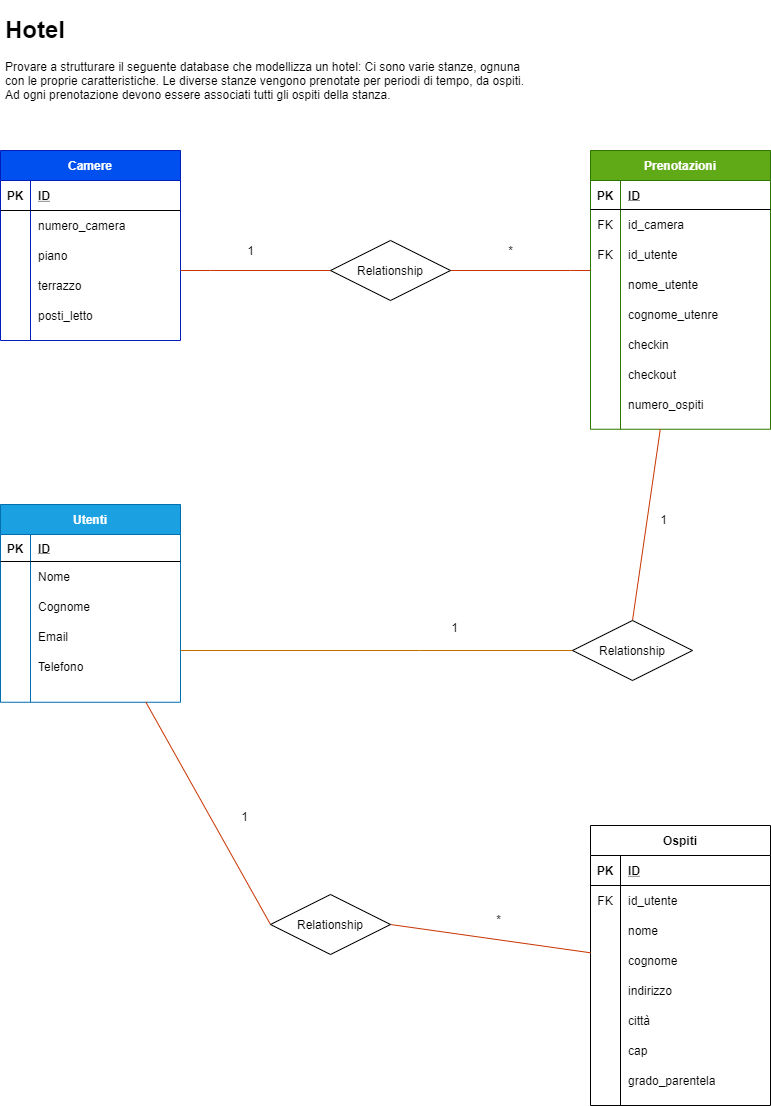

The diagram above was exported from draw.io. Its source (the exported page's mxGraphModel, read from the mxfile embedded in the PNG):
<mxGraphModel dx="2788" dy="790" grid="0" gridSize="10" guides="1" tooltips="1" connect="1" arrows="1" fold="1" page="1" pageScale="1" pageWidth="827" pageHeight="1169" background="#FFFFFF" math="0" shadow="0">
  <root>
    <mxCell id="0" />
    <mxCell id="1" parent="0" />
    <mxCell id="3" value="Camere" style="shape=table;startSize=30;container=1;collapsible=1;childLayout=tableLayout;fixedRows=1;rowLines=0;fontStyle=1;align=center;resizeLast=1;strokeColor=#001DBC;fillColor=#0050ef;fontColor=#ffffff;" vertex="1" parent="1">
      <mxGeometry x="-1630" y="160" width="180" height="190" as="geometry" />
    </mxCell>
    <mxCell id="4" value="" style="shape=partialRectangle;collapsible=0;dropTarget=0;pointerEvents=0;fillColor=none;top=0;left=0;bottom=1;right=0;points=[[0,0.5],[1,0.5]];portConstraint=eastwest;" vertex="1" parent="3">
      <mxGeometry y="30" width="180" height="30" as="geometry" />
    </mxCell>
    <mxCell id="5" value="PK" style="shape=partialRectangle;connectable=0;fillColor=none;top=0;left=0;bottom=0;right=0;fontStyle=1;overflow=hidden;fontColor=#000000;" vertex="1" parent="4">
      <mxGeometry width="30" height="30" as="geometry" />
    </mxCell>
    <mxCell id="6" value="ID" style="shape=partialRectangle;connectable=0;fillColor=none;top=0;left=0;bottom=0;right=0;align=left;spacingLeft=6;fontStyle=5;overflow=hidden;fontColor=#000000;" vertex="1" parent="4">
      <mxGeometry x="30" width="150" height="30" as="geometry" />
    </mxCell>
    <mxCell id="7" value="" style="shape=partialRectangle;collapsible=0;dropTarget=0;pointerEvents=0;fillColor=none;top=0;left=0;bottom=0;right=0;points=[[0,0.5],[1,0.5]];portConstraint=eastwest;" vertex="1" parent="3">
      <mxGeometry y="60" width="180" height="30" as="geometry" />
    </mxCell>
    <mxCell id="8" value="" style="shape=partialRectangle;connectable=0;fillColor=none;top=0;left=0;bottom=0;right=0;editable=1;overflow=hidden;" vertex="1" parent="7">
      <mxGeometry width="30" height="30" as="geometry" />
    </mxCell>
    <mxCell id="9" value="numero_camera" style="shape=partialRectangle;connectable=0;fillColor=none;top=0;left=0;bottom=0;right=0;align=left;spacingLeft=6;overflow=hidden;fontColor=#000000;" vertex="1" parent="7">
      <mxGeometry x="30" width="150" height="30" as="geometry" />
    </mxCell>
    <mxCell id="10" value="" style="shape=partialRectangle;collapsible=0;dropTarget=0;pointerEvents=0;fillColor=none;top=0;left=0;bottom=0;right=0;points=[[0,0.5],[1,0.5]];portConstraint=eastwest;" vertex="1" parent="3">
      <mxGeometry y="90" width="180" height="30" as="geometry" />
    </mxCell>
    <mxCell id="11" value="" style="shape=partialRectangle;connectable=0;fillColor=none;top=0;left=0;bottom=0;right=0;editable=1;overflow=hidden;" vertex="1" parent="10">
      <mxGeometry width="30" height="30" as="geometry" />
    </mxCell>
    <mxCell id="12" value="piano" style="shape=partialRectangle;connectable=0;fillColor=none;top=0;left=0;bottom=0;right=0;align=left;spacingLeft=6;overflow=hidden;fontColor=#000000;" vertex="1" parent="10">
      <mxGeometry x="30" width="150" height="30" as="geometry" />
    </mxCell>
    <mxCell id="13" value="" style="shape=partialRectangle;collapsible=0;dropTarget=0;pointerEvents=0;fillColor=none;top=0;left=0;bottom=0;right=0;points=[[0,0.5],[1,0.5]];portConstraint=eastwest;" vertex="1" parent="3">
      <mxGeometry y="120" width="180" height="30" as="geometry" />
    </mxCell>
    <mxCell id="14" value="" style="shape=partialRectangle;connectable=0;fillColor=none;top=0;left=0;bottom=0;right=0;editable=1;overflow=hidden;" vertex="1" parent="13">
      <mxGeometry width="30" height="30" as="geometry" />
    </mxCell>
    <mxCell id="15" value="terrazzo" style="shape=partialRectangle;connectable=0;fillColor=none;top=0;left=0;bottom=0;right=0;align=left;spacingLeft=6;overflow=hidden;fontColor=#000000;" vertex="1" parent="13">
      <mxGeometry x="30" width="150" height="30" as="geometry" />
    </mxCell>
    <mxCell id="16" value="" style="shape=partialRectangle;collapsible=0;dropTarget=0;pointerEvents=0;fillColor=none;top=0;left=0;bottom=0;right=0;points=[[0,0.5],[1,0.5]];portConstraint=eastwest;" vertex="1" parent="3">
      <mxGeometry y="150" width="180" height="30" as="geometry" />
    </mxCell>
    <mxCell id="17" value="" style="shape=partialRectangle;connectable=0;fillColor=none;top=0;left=0;bottom=0;right=0;editable=1;overflow=hidden;" vertex="1" parent="16">
      <mxGeometry width="30" height="30" as="geometry" />
    </mxCell>
    <mxCell id="18" value="posti_letto" style="shape=partialRectangle;connectable=0;fillColor=none;top=0;left=0;bottom=0;right=0;align=left;spacingLeft=6;overflow=hidden;fontColor=#000000;" vertex="1" parent="16">
      <mxGeometry x="30" width="150" height="30" as="geometry" />
    </mxCell>
    <mxCell id="22" value="Prenotazioni" style="shape=table;startSize=30;container=1;collapsible=1;childLayout=tableLayout;fixedRows=1;rowLines=0;fontStyle=1;align=center;resizeLast=1;strokeColor=#2D7600;fillColor=#60a917;fontColor=#FFFFFF;" vertex="1" parent="1">
      <mxGeometry x="-1040" y="160" width="180" height="278.75" as="geometry" />
    </mxCell>
    <mxCell id="23" value="" style="shape=partialRectangle;collapsible=0;dropTarget=0;pointerEvents=0;fillColor=none;top=0;left=0;bottom=1;right=0;points=[[0,0.5],[1,0.5]];portConstraint=eastwest;" vertex="1" parent="22">
      <mxGeometry y="30" width="180" height="29" as="geometry" />
    </mxCell>
    <mxCell id="24" value="PK" style="shape=partialRectangle;connectable=0;fillColor=none;top=0;left=0;bottom=0;right=0;fontStyle=1;overflow=hidden;fontColor=#000000;" vertex="1" parent="23">
      <mxGeometry width="30" height="29" as="geometry" />
    </mxCell>
    <mxCell id="25" value="ID" style="shape=partialRectangle;connectable=0;fillColor=none;top=0;left=0;bottom=0;right=0;align=left;spacingLeft=6;fontStyle=5;overflow=hidden;fontColor=#000000;" vertex="1" parent="23">
      <mxGeometry x="30" width="150" height="29" as="geometry" />
    </mxCell>
    <mxCell id="26" value="" style="shape=partialRectangle;collapsible=0;dropTarget=0;pointerEvents=0;fillColor=none;top=0;left=0;bottom=0;right=0;points=[[0,0.5],[1,0.5]];portConstraint=eastwest;fontColor=#000000;" vertex="1" parent="22">
      <mxGeometry y="59" width="180" height="30" as="geometry" />
    </mxCell>
    <mxCell id="27" value="FK" style="shape=partialRectangle;connectable=0;fillColor=none;top=0;left=0;bottom=0;right=0;editable=1;overflow=hidden;fontColor=#000000;" vertex="1" parent="26">
      <mxGeometry width="30" height="30" as="geometry" />
    </mxCell>
    <mxCell id="28" value="id_camera" style="shape=partialRectangle;connectable=0;fillColor=none;top=0;left=0;bottom=0;right=0;align=left;spacingLeft=6;overflow=hidden;fontColor=#000000;" vertex="1" parent="26">
      <mxGeometry x="30" width="150" height="30" as="geometry" />
    </mxCell>
    <mxCell id="29" value="" style="shape=partialRectangle;collapsible=0;dropTarget=0;pointerEvents=0;fillColor=none;top=0;left=0;bottom=0;right=0;points=[[0,0.5],[1,0.5]];portConstraint=eastwest;" vertex="1" parent="22">
      <mxGeometry y="89" width="180" height="30" as="geometry" />
    </mxCell>
    <mxCell id="30" value="FK" style="shape=partialRectangle;connectable=0;fillColor=none;top=0;left=0;bottom=0;right=0;editable=1;overflow=hidden;fontColor=#000000;" vertex="1" parent="29">
      <mxGeometry width="30" height="30" as="geometry" />
    </mxCell>
    <mxCell id="31" value="id_utente" style="shape=partialRectangle;connectable=0;fillColor=none;top=0;left=0;bottom=0;right=0;align=left;spacingLeft=6;overflow=hidden;fontColor=#000000;" vertex="1" parent="29">
      <mxGeometry x="30" width="150" height="30" as="geometry" />
    </mxCell>
    <mxCell id="32" value="" style="shape=partialRectangle;collapsible=0;dropTarget=0;pointerEvents=0;fillColor=none;top=0;left=0;bottom=0;right=0;points=[[0,0.5],[1,0.5]];portConstraint=eastwest;" vertex="1" parent="22">
      <mxGeometry y="119" width="180" height="30" as="geometry" />
    </mxCell>
    <mxCell id="33" value="" style="shape=partialRectangle;connectable=0;fillColor=none;top=0;left=0;bottom=0;right=0;editable=1;overflow=hidden;" vertex="1" parent="32">
      <mxGeometry width="30" height="30" as="geometry" />
    </mxCell>
    <mxCell id="34" value="nome_utente" style="shape=partialRectangle;connectable=0;fillColor=none;top=0;left=0;bottom=0;right=0;align=left;spacingLeft=6;overflow=hidden;fontColor=#000000;" vertex="1" parent="32">
      <mxGeometry x="30" width="150" height="30" as="geometry" />
    </mxCell>
    <mxCell id="35" value="" style="shape=partialRectangle;collapsible=0;dropTarget=0;pointerEvents=0;fillColor=none;top=0;left=0;bottom=0;right=0;points=[[0,0.5],[1,0.5]];portConstraint=eastwest;" vertex="1" parent="22">
      <mxGeometry y="149" width="180" height="30" as="geometry" />
    </mxCell>
    <mxCell id="36" value="" style="shape=partialRectangle;connectable=0;fillColor=none;top=0;left=0;bottom=0;right=0;editable=1;overflow=hidden;" vertex="1" parent="35">
      <mxGeometry width="30" height="30" as="geometry" />
    </mxCell>
    <mxCell id="37" value="cognome_utenre" style="shape=partialRectangle;connectable=0;fillColor=none;top=0;left=0;bottom=0;right=0;align=left;spacingLeft=6;overflow=hidden;fontColor=#000000;" vertex="1" parent="35">
      <mxGeometry x="30" width="150" height="30" as="geometry" />
    </mxCell>
    <mxCell id="38" value="" style="shape=partialRectangle;collapsible=0;dropTarget=0;pointerEvents=0;fillColor=none;top=0;left=0;bottom=0;right=0;points=[[0,0.5],[1,0.5]];portConstraint=eastwest;" vertex="1" parent="22">
      <mxGeometry y="179" width="180" height="30" as="geometry" />
    </mxCell>
    <mxCell id="39" value="" style="shape=partialRectangle;connectable=0;fillColor=none;top=0;left=0;bottom=0;right=0;editable=1;overflow=hidden;" vertex="1" parent="38">
      <mxGeometry width="30" height="30" as="geometry" />
    </mxCell>
    <mxCell id="40" value="checkin" style="shape=partialRectangle;connectable=0;fillColor=none;top=0;left=0;bottom=0;right=0;align=left;spacingLeft=6;overflow=hidden;fontColor=#000000;" vertex="1" parent="38">
      <mxGeometry x="30" width="150" height="30" as="geometry" />
    </mxCell>
    <mxCell id="41" value="" style="shape=partialRectangle;collapsible=0;dropTarget=0;pointerEvents=0;fillColor=none;top=0;left=0;bottom=0;right=0;points=[[0,0.5],[1,0.5]];portConstraint=eastwest;" vertex="1" parent="22">
      <mxGeometry y="209" width="180" height="30" as="geometry" />
    </mxCell>
    <mxCell id="42" value="" style="shape=partialRectangle;connectable=0;fillColor=none;top=0;left=0;bottom=0;right=0;editable=1;overflow=hidden;" vertex="1" parent="41">
      <mxGeometry width="30" height="30" as="geometry" />
    </mxCell>
    <mxCell id="43" value="checkout" style="shape=partialRectangle;connectable=0;fillColor=none;top=0;left=0;bottom=0;right=0;align=left;spacingLeft=6;overflow=hidden;fontColor=#000000;" vertex="1" parent="41">
      <mxGeometry x="30" width="150" height="30" as="geometry" />
    </mxCell>
    <mxCell id="44" value="" style="shape=partialRectangle;collapsible=0;dropTarget=0;pointerEvents=0;fillColor=none;top=0;left=0;bottom=0;right=0;points=[[0,0.5],[1,0.5]];portConstraint=eastwest;" vertex="1" parent="22">
      <mxGeometry y="239" width="180" height="30" as="geometry" />
    </mxCell>
    <mxCell id="45" value="" style="shape=partialRectangle;connectable=0;fillColor=none;top=0;left=0;bottom=0;right=0;editable=1;overflow=hidden;" vertex="1" parent="44">
      <mxGeometry width="30" height="30" as="geometry" />
    </mxCell>
    <mxCell id="46" value="numero_ospiti" style="shape=partialRectangle;connectable=0;fillColor=none;top=0;left=0;bottom=0;right=0;align=left;spacingLeft=6;overflow=hidden;fontColor=#000000;" vertex="1" parent="44">
      <mxGeometry x="30" width="150" height="30" as="geometry" />
    </mxCell>
    <mxCell id="47" value="&lt;h1&gt;&lt;font color=&quot;#000000&quot;&gt;Hotel&lt;/font&gt;&lt;/h1&gt;&lt;p&gt;&lt;font style=&quot;font-size: 12px&quot; color=&quot;#000000&quot;&gt;Provare a strutturare il seguente database che modellizza un hotel: Ci sono varie stanze, ognuna con le proprie caratteristiche. Le diverse stanze vengono prenotate per periodi di tempo, da ospiti. Ad ogni prenotazione devono essere associati tutti gli ospiti della stanza.&lt;/font&gt;&lt;br&gt;&lt;/p&gt;" style="text;html=1;strokeColor=none;fillColor=none;spacing=5;spacingTop=-20;whiteSpace=wrap;overflow=hidden;rounded=0;" vertex="1" parent="1">
      <mxGeometry x="-1630" y="20" width="530" height="120" as="geometry" />
    </mxCell>
    <mxCell id="50" style="edgeStyle=orthogonalEdgeStyle;rounded=0;orthogonalLoop=1;jettySize=auto;html=1;exitX=0;exitY=0.5;exitDx=0;exitDy=0;endArrow=none;endFill=0;fillColor=#fa6800;strokeColor=#C73500;" edge="1" parent="1" source="49" target="3">
      <mxGeometry relative="1" as="geometry">
        <Array as="points">
          <mxPoint x="-1420" y="280" />
          <mxPoint x="-1420" y="280" />
        </Array>
      </mxGeometry>
    </mxCell>
    <mxCell id="51" style="edgeStyle=orthogonalEdgeStyle;rounded=0;orthogonalLoop=1;jettySize=auto;html=1;exitX=1;exitY=0.5;exitDx=0;exitDy=0;endArrow=none;endFill=0;fillColor=#fa6800;strokeColor=#C73500;strokeWidth=1;" edge="1" parent="1" source="49" target="22">
      <mxGeometry relative="1" as="geometry">
        <Array as="points">
          <mxPoint x="-1060" y="280" />
          <mxPoint x="-1060" y="280" />
        </Array>
      </mxGeometry>
    </mxCell>
    <mxCell id="49" value="Relationship" style="shape=rhombus;perimeter=rhombusPerimeter;whiteSpace=wrap;html=1;align=center;strokeColor=#000000;" vertex="1" parent="1">
      <mxGeometry x="-1300" y="250" width="120" height="60" as="geometry" />
    </mxCell>
    <mxCell id="52" value="1" style="text;html=1;align=center;verticalAlign=middle;resizable=0;points=[];autosize=1;fontColor=#000000;" vertex="1" parent="1">
      <mxGeometry x="-1390" y="250" width="20" height="20" as="geometry" />
    </mxCell>
    <mxCell id="53" value="*" style="text;html=1;align=center;verticalAlign=middle;resizable=0;points=[];autosize=1;fontColor=#000000;" vertex="1" parent="1">
      <mxGeometry x="-1130" y="250" width="20" height="20" as="geometry" />
    </mxCell>
    <mxCell id="54" value="Utenti" style="shape=table;startSize=30;container=1;collapsible=1;childLayout=tableLayout;fixedRows=1;rowLines=0;fontStyle=1;align=center;resizeLast=1;strokeColor=#006EAF;fillColor=#1ba1e2;fontColor=#ffffff;" vertex="1" parent="1">
      <mxGeometry x="-1630" y="514" width="180" height="197.75" as="geometry" />
    </mxCell>
    <mxCell id="55" value="" style="shape=partialRectangle;collapsible=0;dropTarget=0;pointerEvents=0;fillColor=none;top=0;left=0;bottom=1;right=0;points=[[0,0.5],[1,0.5]];portConstraint=eastwest;" vertex="1" parent="54">
      <mxGeometry y="30" width="180" height="27" as="geometry" />
    </mxCell>
    <mxCell id="56" value="PK" style="shape=partialRectangle;connectable=0;fillColor=none;top=0;left=0;bottom=0;right=0;fontStyle=1;overflow=hidden;fontColor=#000000;" vertex="1" parent="55">
      <mxGeometry width="30" height="27" as="geometry" />
    </mxCell>
    <mxCell id="57" value="ID" style="shape=partialRectangle;connectable=0;fillColor=none;top=0;left=0;bottom=0;right=0;align=left;spacingLeft=6;fontStyle=5;overflow=hidden;fontColor=#000000;labelBorderColor=none;" vertex="1" parent="55">
      <mxGeometry x="30" width="150" height="27" as="geometry" />
    </mxCell>
    <mxCell id="58" value="" style="shape=partialRectangle;collapsible=0;dropTarget=0;pointerEvents=0;fillColor=none;top=0;left=0;bottom=0;right=0;points=[[0,0.5],[1,0.5]];portConstraint=eastwest;" vertex="1" parent="54">
      <mxGeometry y="57" width="180" height="30" as="geometry" />
    </mxCell>
    <mxCell id="59" value="" style="shape=partialRectangle;connectable=0;fillColor=none;top=0;left=0;bottom=0;right=0;editable=1;overflow=hidden;" vertex="1" parent="58">
      <mxGeometry width="30" height="30" as="geometry" />
    </mxCell>
    <mxCell id="60" value="Nome" style="shape=partialRectangle;connectable=0;fillColor=none;top=0;left=0;bottom=0;right=0;align=left;spacingLeft=6;overflow=hidden;fontColor=#000000;" vertex="1" parent="58">
      <mxGeometry x="30" width="150" height="30" as="geometry" />
    </mxCell>
    <mxCell id="61" value="" style="shape=partialRectangle;collapsible=0;dropTarget=0;pointerEvents=0;fillColor=none;top=0;left=0;bottom=0;right=0;points=[[0,0.5],[1,0.5]];portConstraint=eastwest;" vertex="1" parent="54">
      <mxGeometry y="87" width="180" height="30" as="geometry" />
    </mxCell>
    <mxCell id="62" value="" style="shape=partialRectangle;connectable=0;fillColor=none;top=0;left=0;bottom=0;right=0;editable=1;overflow=hidden;" vertex="1" parent="61">
      <mxGeometry width="30" height="30" as="geometry" />
    </mxCell>
    <mxCell id="63" value="Cognome" style="shape=partialRectangle;connectable=0;fillColor=none;top=0;left=0;bottom=0;right=0;align=left;spacingLeft=6;overflow=hidden;fontColor=#000000;" vertex="1" parent="61">
      <mxGeometry x="30" width="150" height="30" as="geometry" />
    </mxCell>
    <mxCell id="64" value="" style="shape=partialRectangle;collapsible=0;dropTarget=0;pointerEvents=0;fillColor=none;top=0;left=0;bottom=0;right=0;points=[[0,0.5],[1,0.5]];portConstraint=eastwest;" vertex="1" parent="54">
      <mxGeometry y="117" width="180" height="30" as="geometry" />
    </mxCell>
    <mxCell id="65" value="" style="shape=partialRectangle;connectable=0;fillColor=none;top=0;left=0;bottom=0;right=0;editable=1;overflow=hidden;" vertex="1" parent="64">
      <mxGeometry width="30" height="30" as="geometry" />
    </mxCell>
    <mxCell id="66" value="Email" style="shape=partialRectangle;connectable=0;fillColor=none;top=0;left=0;bottom=0;right=0;align=left;spacingLeft=6;overflow=hidden;fontColor=#000000;" vertex="1" parent="64">
      <mxGeometry x="30" width="150" height="30" as="geometry" />
    </mxCell>
    <mxCell id="67" value="" style="shape=partialRectangle;collapsible=0;dropTarget=0;pointerEvents=0;fillColor=none;top=0;left=0;bottom=0;right=0;points=[[0,0.5],[1,0.5]];portConstraint=eastwest;" vertex="1" parent="54">
      <mxGeometry y="147" width="180" height="30" as="geometry" />
    </mxCell>
    <mxCell id="68" value="" style="shape=partialRectangle;connectable=0;fillColor=none;top=0;left=0;bottom=0;right=0;editable=1;overflow=hidden;" vertex="1" parent="67">
      <mxGeometry width="30" height="30" as="geometry" />
    </mxCell>
    <mxCell id="69" value="Telefono" style="shape=partialRectangle;connectable=0;fillColor=none;top=0;left=0;bottom=0;right=0;align=left;spacingLeft=6;overflow=hidden;fontColor=#000000;" vertex="1" parent="67">
      <mxGeometry x="30" width="150" height="30" as="geometry" />
    </mxCell>
    <mxCell id="72" style="edgeStyle=orthogonalEdgeStyle;rounded=0;orthogonalLoop=1;jettySize=auto;html=1;exitX=0;exitY=0.5;exitDx=0;exitDy=0;endArrow=none;endFill=0;fillColor=#f0a30a;strokeColor=#BD7000;" edge="1" parent="1" source="70" target="54">
      <mxGeometry relative="1" as="geometry">
        <Array as="points">
          <mxPoint x="-1211" y="660" />
          <mxPoint x="-1211" y="660" />
        </Array>
      </mxGeometry>
    </mxCell>
    <mxCell id="73" style="rounded=0;orthogonalLoop=1;jettySize=auto;html=1;exitX=0.5;exitY=0;exitDx=0;exitDy=0;endArrow=none;endFill=0;fillColor=#fa6800;strokeColor=#C73500;" edge="1" parent="1" source="70" target="22">
      <mxGeometry relative="1" as="geometry" />
    </mxCell>
    <mxCell id="70" value="Relationship" style="shape=rhombus;perimeter=rhombusPerimeter;whiteSpace=wrap;html=1;align=center;strokeColor=#000000;" vertex="1" parent="1">
      <mxGeometry x="-1058" y="630" width="120" height="60" as="geometry" />
    </mxCell>
    <mxCell id="74" value="1" style="text;html=1;align=center;verticalAlign=middle;resizable=0;points=[];autosize=1;fontColor=#000000;" vertex="1" parent="1">
      <mxGeometry x="-1185" y="628" width="17" height="18" as="geometry" />
    </mxCell>
    <mxCell id="75" value="1" style="text;html=1;align=center;verticalAlign=middle;resizable=0;points=[];autosize=1;fontColor=#000000;" vertex="1" parent="1">
      <mxGeometry x="-976" y="520" width="17" height="18" as="geometry" />
    </mxCell>
    <mxCell id="76" value="Ospiti" style="shape=table;startSize=30;container=1;collapsible=1;childLayout=tableLayout;fixedRows=1;rowLines=0;fontStyle=1;align=center;resizeLast=1;strokeColor=#000000;" vertex="1" parent="1">
      <mxGeometry x="-1040" y="835" width="180" height="280" as="geometry" />
    </mxCell>
    <mxCell id="77" value="" style="shape=partialRectangle;collapsible=0;dropTarget=0;pointerEvents=0;fillColor=none;top=0;left=0;bottom=1;right=0;points=[[0,0.5],[1,0.5]];portConstraint=eastwest;" vertex="1" parent="76">
      <mxGeometry y="30" width="180" height="30" as="geometry" />
    </mxCell>
    <mxCell id="78" value="PK" style="shape=partialRectangle;connectable=0;fillColor=none;top=0;left=0;bottom=0;right=0;fontStyle=1;overflow=hidden;fontColor=#000000;" vertex="1" parent="77">
      <mxGeometry width="30" height="30" as="geometry" />
    </mxCell>
    <mxCell id="79" value="ID" style="shape=partialRectangle;connectable=0;fillColor=none;top=0;left=0;bottom=0;right=0;align=left;spacingLeft=6;fontStyle=5;overflow=hidden;fontColor=#000000;" vertex="1" parent="77">
      <mxGeometry x="30" width="150" height="30" as="geometry" />
    </mxCell>
    <mxCell id="80" value="" style="shape=partialRectangle;collapsible=0;dropTarget=0;pointerEvents=0;fillColor=none;top=0;left=0;bottom=0;right=0;points=[[0,0.5],[1,0.5]];portConstraint=eastwest;" vertex="1" parent="76">
      <mxGeometry y="60" width="180" height="30" as="geometry" />
    </mxCell>
    <mxCell id="81" value="FK" style="shape=partialRectangle;connectable=0;fillColor=none;top=0;left=0;bottom=0;right=0;editable=1;overflow=hidden;fontColor=#000000;" vertex="1" parent="80">
      <mxGeometry width="30" height="30" as="geometry" />
    </mxCell>
    <mxCell id="82" value="id_utente" style="shape=partialRectangle;connectable=0;fillColor=none;top=0;left=0;bottom=0;right=0;align=left;spacingLeft=6;overflow=hidden;fontColor=#000000;" vertex="1" parent="80">
      <mxGeometry x="30" width="150" height="30" as="geometry" />
    </mxCell>
    <mxCell id="89" value="" style="shape=partialRectangle;collapsible=0;dropTarget=0;pointerEvents=0;fillColor=none;top=0;left=0;bottom=0;right=0;points=[[0,0.5],[1,0.5]];portConstraint=eastwest;" vertex="1" parent="76">
      <mxGeometry y="90" width="180" height="30" as="geometry" />
    </mxCell>
    <mxCell id="90" value="" style="shape=partialRectangle;connectable=0;fillColor=none;top=0;left=0;bottom=0;right=0;editable=1;overflow=hidden;" vertex="1" parent="89">
      <mxGeometry width="30" height="30" as="geometry" />
    </mxCell>
    <mxCell id="91" value="nome" style="shape=partialRectangle;connectable=0;fillColor=none;top=0;left=0;bottom=0;right=0;align=left;spacingLeft=6;overflow=hidden;fontColor=#000000;" vertex="1" parent="89">
      <mxGeometry x="30" width="150" height="30" as="geometry" />
    </mxCell>
    <mxCell id="83" value="" style="shape=partialRectangle;collapsible=0;dropTarget=0;pointerEvents=0;fillColor=none;top=0;left=0;bottom=0;right=0;points=[[0,0.5],[1,0.5]];portConstraint=eastwest;" vertex="1" parent="76">
      <mxGeometry y="120" width="180" height="30" as="geometry" />
    </mxCell>
    <mxCell id="84" value="" style="shape=partialRectangle;connectable=0;fillColor=none;top=0;left=0;bottom=0;right=0;editable=1;overflow=hidden;" vertex="1" parent="83">
      <mxGeometry width="30" height="30" as="geometry" />
    </mxCell>
    <mxCell id="85" value="cognome" style="shape=partialRectangle;connectable=0;fillColor=none;top=0;left=0;bottom=0;right=0;align=left;spacingLeft=6;overflow=hidden;fontColor=#000000;" vertex="1" parent="83">
      <mxGeometry x="30" width="150" height="30" as="geometry" />
    </mxCell>
    <mxCell id="86" value="" style="shape=partialRectangle;collapsible=0;dropTarget=0;pointerEvents=0;fillColor=none;top=0;left=0;bottom=0;right=0;points=[[0,0.5],[1,0.5]];portConstraint=eastwest;" vertex="1" parent="76">
      <mxGeometry y="150" width="180" height="30" as="geometry" />
    </mxCell>
    <mxCell id="87" value="" style="shape=partialRectangle;connectable=0;fillColor=none;top=0;left=0;bottom=0;right=0;editable=1;overflow=hidden;" vertex="1" parent="86">
      <mxGeometry width="30" height="30" as="geometry" />
    </mxCell>
    <mxCell id="88" value="indirizzo" style="shape=partialRectangle;connectable=0;fillColor=none;top=0;left=0;bottom=0;right=0;align=left;spacingLeft=6;overflow=hidden;fontColor=#000000;" vertex="1" parent="86">
      <mxGeometry x="30" width="150" height="30" as="geometry" />
    </mxCell>
    <mxCell id="92" value="" style="shape=partialRectangle;collapsible=0;dropTarget=0;pointerEvents=0;fillColor=none;top=0;left=0;bottom=0;right=0;points=[[0,0.5],[1,0.5]];portConstraint=eastwest;" vertex="1" parent="76">
      <mxGeometry y="180" width="180" height="30" as="geometry" />
    </mxCell>
    <mxCell id="93" value="" style="shape=partialRectangle;connectable=0;fillColor=none;top=0;left=0;bottom=0;right=0;editable=1;overflow=hidden;" vertex="1" parent="92">
      <mxGeometry width="30" height="30" as="geometry" />
    </mxCell>
    <mxCell id="94" value="città" style="shape=partialRectangle;connectable=0;fillColor=none;top=0;left=0;bottom=0;right=0;align=left;spacingLeft=6;overflow=hidden;fontColor=#000000;" vertex="1" parent="92">
      <mxGeometry x="30" width="150" height="30" as="geometry" />
    </mxCell>
    <mxCell id="95" value="" style="shape=partialRectangle;collapsible=0;dropTarget=0;pointerEvents=0;fillColor=none;top=0;left=0;bottom=0;right=0;points=[[0,0.5],[1,0.5]];portConstraint=eastwest;" vertex="1" parent="76">
      <mxGeometry y="210" width="180" height="30" as="geometry" />
    </mxCell>
    <mxCell id="96" value="" style="shape=partialRectangle;connectable=0;fillColor=none;top=0;left=0;bottom=0;right=0;editable=1;overflow=hidden;" vertex="1" parent="95">
      <mxGeometry width="30" height="30" as="geometry" />
    </mxCell>
    <mxCell id="97" value="cap" style="shape=partialRectangle;connectable=0;fillColor=none;top=0;left=0;bottom=0;right=0;align=left;spacingLeft=6;overflow=hidden;fontColor=#000000;" vertex="1" parent="95">
      <mxGeometry x="30" width="150" height="30" as="geometry" />
    </mxCell>
    <mxCell id="98" value="" style="shape=partialRectangle;collapsible=0;dropTarget=0;pointerEvents=0;fillColor=none;top=0;left=0;bottom=0;right=0;points=[[0,0.5],[1,0.5]];portConstraint=eastwest;" vertex="1" parent="76">
      <mxGeometry y="240" width="180" height="30" as="geometry" />
    </mxCell>
    <mxCell id="99" value="" style="shape=partialRectangle;connectable=0;fillColor=none;top=0;left=0;bottom=0;right=0;editable=1;overflow=hidden;" vertex="1" parent="98">
      <mxGeometry width="30" height="30" as="geometry" />
    </mxCell>
    <mxCell id="100" value="grado_parentela" style="shape=partialRectangle;connectable=0;fillColor=none;top=0;left=0;bottom=0;right=0;align=left;spacingLeft=6;overflow=hidden;fontColor=#000000;" vertex="1" parent="98">
      <mxGeometry x="30" width="150" height="30" as="geometry" />
    </mxCell>
    <mxCell id="102" style="edgeStyle=none;rounded=0;orthogonalLoop=1;jettySize=auto;html=1;exitX=1;exitY=0.5;exitDx=0;exitDy=0;endArrow=none;endFill=0;fillColor=#fa6800;strokeColor=#C73500;" edge="1" parent="1" source="101" target="76">
      <mxGeometry relative="1" as="geometry" />
    </mxCell>
    <mxCell id="103" style="edgeStyle=none;rounded=0;orthogonalLoop=1;jettySize=auto;html=1;exitX=0;exitY=0.5;exitDx=0;exitDy=0;endArrow=none;endFill=0;fillColor=#fa6800;strokeColor=#C73500;" edge="1" parent="1" source="101" target="54">
      <mxGeometry relative="1" as="geometry" />
    </mxCell>
    <mxCell id="101" value="Relationship" style="shape=rhombus;perimeter=rhombusPerimeter;whiteSpace=wrap;html=1;align=center;strokeColor=#000000;" vertex="1" parent="1">
      <mxGeometry x="-1360" y="904" width="120" height="60" as="geometry" />
    </mxCell>
    <mxCell id="104" value="1" style="text;html=1;align=center;verticalAlign=middle;resizable=0;points=[];autosize=1;fontColor=#000000;" vertex="1" parent="1">
      <mxGeometry x="-1395" y="817" width="17" height="18" as="geometry" />
    </mxCell>
    <mxCell id="105" value="*" style="text;html=1;align=center;verticalAlign=middle;resizable=0;points=[];autosize=1;fontColor=#000000;" vertex="1" parent="1">
      <mxGeometry x="-1140" y="920" width="15" height="18" as="geometry" />
    </mxCell>
  </root>
</mxGraphModel>